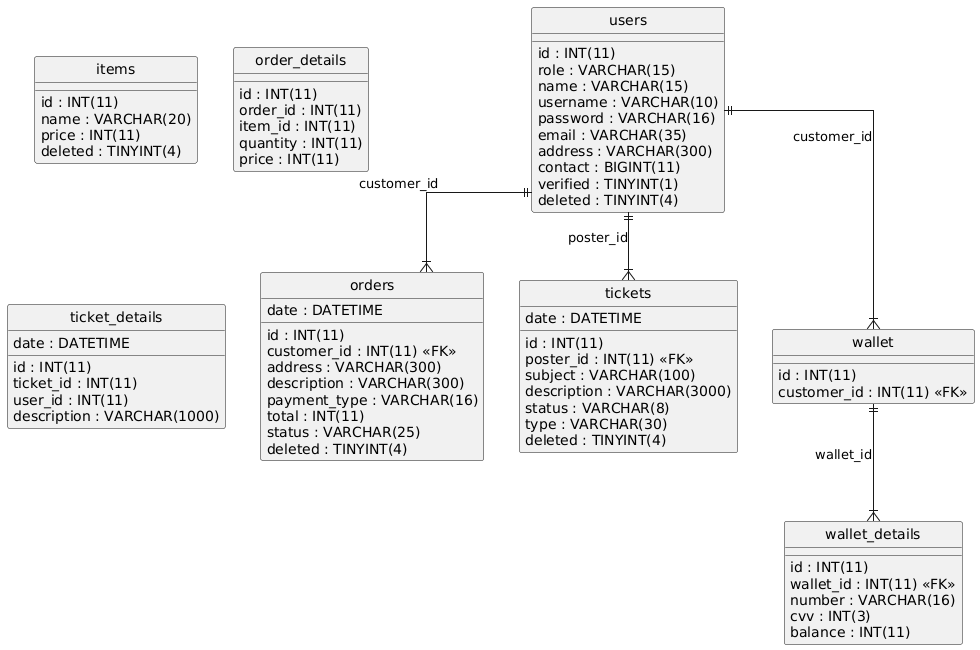

The diagram above was rendered by PlantUML. Its source (embedded in the PNG):
@startuml
hide circle
skinparam linetype ortho

entity "items" as items {
  id : INT(11)
  name : VARCHAR(20)
  price : INT(11)
  deleted : TINYINT(4)
}

entity "orders" as orders {
  id : INT(11)
  customer_id : INT(11) <<FK>>
  address : VARCHAR(300)
  description : VARCHAR(300)
  date : DATETIME
  payment_type : VARCHAR(16)
  total : INT(11)
  status : VARCHAR(25)
  deleted : TINYINT(4)
}

entity "order_details" as order_details {
  id : INT(11)
  order_id : INT(11)
  item_id : INT(11)
  quantity : INT(11)
  price : INT(11)
}

entity "tickets" as tickets {
  id : INT(11)
  poster_id : INT(11) <<FK>>
  subject : VARCHAR(100)
  description : VARCHAR(3000)
  status : VARCHAR(8)
  type : VARCHAR(30)
  date : DATETIME
  deleted : TINYINT(4)
}

entity "ticket_details" as ticket_details {
  id : INT(11)
  ticket_id : INT(11)
  user_id : INT(11)
  description : VARCHAR(1000)
  date : DATETIME
}

entity "users" as users {
  id : INT(11)
  role : VARCHAR(15)
  name : VARCHAR(15)
  username : VARCHAR(10)
  password : VARCHAR(16)
  email : VARCHAR(35)
  address : VARCHAR(300)
  contact : BIGINT(11)
  verified : TINYINT(1)
  deleted : TINYINT(4)
}

entity "wallet" as wallet {
  id : INT(11)
  customer_id : INT(11) <<FK>>
}

entity "wallet_details" as wallet_details {
  id : INT(11)
  wallet_id : INT(11) <<FK>>
  number : VARCHAR(16)
  cvv : INT(3)
  balance : INT(11)
}

users ||--|{ orders : "customer_id"
users ||--|{ tickets : "poster_id"
users ||--|{ wallet : "customer_id"
wallet ||--|{ wallet_details : "wallet_id"
@enduml